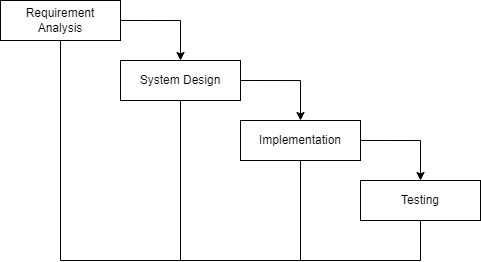

The diagram above was exported from draw.io. Its source (the exported page's mxGraphModel, read from the mxfile embedded in the PNG):
<mxGraphModel dx="1807" dy="439" grid="1" gridSize="10" guides="1" tooltips="1" connect="1" arrows="1" fold="1" page="1" pageScale="1" pageWidth="850" pageHeight="1100" math="0" shadow="0">
  <root>
    <mxCell id="0" />
    <mxCell id="1" parent="0" />
    <mxCell id="iQYUAZ7o4oTaeLTurReR-10" style="edgeStyle=orthogonalEdgeStyle;rounded=0;orthogonalLoop=1;jettySize=auto;html=1;exitX=1;exitY=0.5;exitDx=0;exitDy=0;entryX=0.5;entryY=0;entryDx=0;entryDy=0;" parent="1" source="iQYUAZ7o4oTaeLTurReR-1" target="iQYUAZ7o4oTaeLTurReR-2" edge="1">
      <mxGeometry relative="1" as="geometry" />
    </mxCell>
    <mxCell id="iQYUAZ7o4oTaeLTurReR-1" value="Requirement &lt;br&gt;Analysis" style="rounded=0;whiteSpace=wrap;html=1;" parent="1" vertex="1">
      <mxGeometry x="-110" y="140" width="120" height="40" as="geometry" />
    </mxCell>
    <mxCell id="iQYUAZ7o4oTaeLTurReR-7" style="edgeStyle=orthogonalEdgeStyle;rounded=0;orthogonalLoop=1;jettySize=auto;html=1;exitX=1;exitY=0.5;exitDx=0;exitDy=0;entryX=0.5;entryY=0;entryDx=0;entryDy=0;" parent="1" source="iQYUAZ7o4oTaeLTurReR-2" target="iQYUAZ7o4oTaeLTurReR-3" edge="1">
      <mxGeometry relative="1" as="geometry" />
    </mxCell>
    <mxCell id="iQYUAZ7o4oTaeLTurReR-2" value="System Design" style="rounded=0;whiteSpace=wrap;html=1;" parent="1" vertex="1">
      <mxGeometry x="10" y="200" width="120" height="40" as="geometry" />
    </mxCell>
    <mxCell id="iQYUAZ7o4oTaeLTurReR-8" style="edgeStyle=orthogonalEdgeStyle;rounded=0;orthogonalLoop=1;jettySize=auto;html=1;exitX=1;exitY=0.5;exitDx=0;exitDy=0;entryX=0.5;entryY=0;entryDx=0;entryDy=0;" parent="1" source="iQYUAZ7o4oTaeLTurReR-3" target="iQYUAZ7o4oTaeLTurReR-4" edge="1">
      <mxGeometry relative="1" as="geometry" />
    </mxCell>
    <mxCell id="iQYUAZ7o4oTaeLTurReR-3" value="Implementation" style="rounded=0;whiteSpace=wrap;html=1;" parent="1" vertex="1">
      <mxGeometry x="130" y="260" width="120" height="40" as="geometry" />
    </mxCell>
    <mxCell id="iQYUAZ7o4oTaeLTurReR-4" value="Testing" style="rounded=0;whiteSpace=wrap;html=1;" parent="1" vertex="1">
      <mxGeometry x="250" y="320" width="120" height="40" as="geometry" />
    </mxCell>
    <mxCell id="rT8pR5z8OSMXNzOhUdmD-1" value="" style="endArrow=none;html=1;rounded=0;entryX=0.5;entryY=1;entryDx=0;entryDy=0;" edge="1" parent="1" target="iQYUAZ7o4oTaeLTurReR-4">
      <mxGeometry width="50" height="50" relative="1" as="geometry">
        <mxPoint x="310" y="400" as="sourcePoint" />
        <mxPoint x="360" y="330" as="targetPoint" />
      </mxGeometry>
    </mxCell>
    <mxCell id="rT8pR5z8OSMXNzOhUdmD-2" value="" style="endArrow=none;html=1;rounded=0;entryX=0.5;entryY=1;entryDx=0;entryDy=0;" edge="1" parent="1" target="iQYUAZ7o4oTaeLTurReR-3">
      <mxGeometry width="50" height="50" relative="1" as="geometry">
        <mxPoint x="190" y="400" as="sourcePoint" />
        <mxPoint x="230" y="320" as="targetPoint" />
      </mxGeometry>
    </mxCell>
    <mxCell id="rT8pR5z8OSMXNzOhUdmD-3" value="" style="endArrow=none;html=1;rounded=0;entryX=0.5;entryY=1;entryDx=0;entryDy=0;" edge="1" parent="1" target="iQYUAZ7o4oTaeLTurReR-2">
      <mxGeometry width="50" height="50" relative="1" as="geometry">
        <mxPoint x="70" y="400" as="sourcePoint" />
        <mxPoint x="230" y="320" as="targetPoint" />
      </mxGeometry>
    </mxCell>
    <mxCell id="rT8pR5z8OSMXNzOhUdmD-4" value="" style="endArrow=none;html=1;rounded=0;entryX=0.5;entryY=1;entryDx=0;entryDy=0;" edge="1" parent="1" target="iQYUAZ7o4oTaeLTurReR-1">
      <mxGeometry width="50" height="50" relative="1" as="geometry">
        <mxPoint x="310" y="400" as="sourcePoint" />
        <mxPoint x="270" y="280" as="targetPoint" />
        <Array as="points">
          <mxPoint x="-50" y="400" />
        </Array>
      </mxGeometry>
    </mxCell>
  </root>
</mxGraphModel>